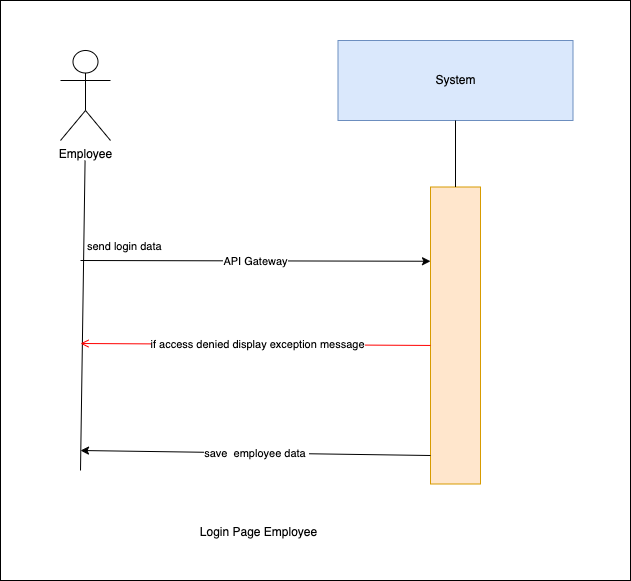

The diagram above was exported from draw.io. Its source (the exported page's mxGraphModel, read from the mxfile embedded in the PNG):
<mxGraphModel dx="1030" dy="500" grid="1" gridSize="10" guides="1" tooltips="1" connect="1" arrows="1" fold="1" page="1" pageScale="1" pageWidth="850" pageHeight="1100" background="#ffffff" math="0" shadow="0">
  <root>
    <mxCell id="0" />
    <mxCell id="1" parent="0" />
    <mxCell id="2" value="" style="whiteSpace=wrap;html=1;" vertex="1" parent="1">
      <mxGeometry x="150" y="250" width="630" height="580" as="geometry" />
    </mxCell>
    <mxCell id="0XNInrx-Nnn9Z4QuyvJh-1" value="System" style="rounded=0;whiteSpace=wrap;html=1;fillColor=#dae8fc;strokeColor=#6c8ebf;" parent="1" vertex="1">
      <mxGeometry x="487.5" y="290" width="235" height="80" as="geometry" />
    </mxCell>
    <mxCell id="0XNInrx-Nnn9Z4QuyvJh-2" value="" style="rounded=0;whiteSpace=wrap;html=1;fillColor=#ffe6cc;strokeColor=#d79b00;" parent="1" vertex="1">
      <mxGeometry x="580" y="436.5" width="50" height="297" as="geometry" />
    </mxCell>
    <mxCell id="0XNInrx-Nnn9Z4QuyvJh-3" value="" style="endArrow=none;html=1;rounded=0;entryX=0.5;entryY=1;entryDx=0;entryDy=0;exitX=0.5;exitY=0;exitDx=0;exitDy=0;" parent="1" source="0XNInrx-Nnn9Z4QuyvJh-2" target="0XNInrx-Nnn9Z4QuyvJh-1" edge="1">
      <mxGeometry width="50" height="50" relative="1" as="geometry">
        <mxPoint x="439" y="780" as="sourcePoint" />
        <mxPoint x="489" y="730" as="targetPoint" />
      </mxGeometry>
    </mxCell>
    <mxCell id="0XNInrx-Nnn9Z4QuyvJh-4" value="" style="endArrow=classic;html=1;rounded=0;entryX=0;entryY=0.25;entryDx=0;entryDy=0;" parent="1" target="0XNInrx-Nnn9Z4QuyvJh-2" edge="1">
      <mxGeometry relative="1" as="geometry">
        <mxPoint x="230" y="510" as="sourcePoint" />
        <mxPoint x="520" y="414.94399999999996" as="targetPoint" />
        <Array as="points" />
      </mxGeometry>
    </mxCell>
    <mxCell id="0XNInrx-Nnn9Z4QuyvJh-5" value="API Gateway" style="edgeLabel;resizable=0;html=1;;align=center;verticalAlign=middle;" parent="0XNInrx-Nnn9Z4QuyvJh-4" connectable="0" vertex="1">
      <mxGeometry relative="1" as="geometry" />
    </mxCell>
    <mxCell id="0XNInrx-Nnn9Z4QuyvJh-6" value="" style="endArrow=none;html=1;rounded=0;entryX=0.462;entryY=1;entryDx=0;entryDy=0;entryPerimeter=0;" parent="1" edge="1">
      <mxGeometry width="50" height="50" relative="1" as="geometry">
        <mxPoint x="230" y="720" as="sourcePoint" />
        <mxPoint x="234.57000000000016" y="410" as="targetPoint" />
      </mxGeometry>
    </mxCell>
    <mxCell id="0XNInrx-Nnn9Z4QuyvJh-7" value="Employee" style="shape=umlActor;verticalLabelPosition=bottom;verticalAlign=top;html=1;outlineConnect=0;" parent="1" vertex="1">
      <mxGeometry x="210" y="300" width="50" height="90" as="geometry" />
    </mxCell>
    <mxCell id="0XNInrx-Nnn9Z4QuyvJh-8" value="Login Page Employee" style="text;html=1;align=center;verticalAlign=middle;resizable=0;points=[];autosize=1;strokeColor=none;fillColor=none;" parent="1" vertex="1">
      <mxGeometry x="337.5" y="767" width="140" height="30" as="geometry" />
    </mxCell>
    <mxCell id="0XNInrx-Nnn9Z4QuyvJh-9" value="" style="endArrow=classic;html=1;rounded=0;" parent="1" edge="1">
      <mxGeometry relative="1" as="geometry">
        <mxPoint x="580" y="705" as="sourcePoint" />
        <mxPoint x="230" y="700" as="targetPoint" />
        <Array as="points" />
      </mxGeometry>
    </mxCell>
    <mxCell id="0XNInrx-Nnn9Z4QuyvJh-10" value="save&amp;nbsp; employee data&amp;nbsp;" style="edgeLabel;resizable=0;html=1;;align=center;verticalAlign=middle;" parent="0XNInrx-Nnn9Z4QuyvJh-9" connectable="0" vertex="1">
      <mxGeometry relative="1" as="geometry" />
    </mxCell>
    <mxCell id="0XNInrx-Nnn9Z4QuyvJh-11" value="send login data" style="edgeLabel;resizable=0;html=1;;align=left;verticalAlign=bottom;" parent="1" connectable="0" vertex="1">
      <mxGeometry x="235" y="504" as="geometry" />
    </mxCell>
    <mxCell id="0XNInrx-Nnn9Z4QuyvJh-12" value="" style="endArrow=open;strokeColor=#FF0000;endFill=1;rounded=0;exitX=0;exitY=0.382;exitDx=0;exitDy=0;exitPerimeter=0;" parent="1" edge="1">
      <mxGeometry relative="1" as="geometry">
        <mxPoint x="580" y="594.954" as="sourcePoint" />
        <mxPoint x="230" y="593" as="targetPoint" />
        <Array as="points" />
      </mxGeometry>
    </mxCell>
    <mxCell id="0XNInrx-Nnn9Z4QuyvJh-13" value="if access denied display&amp;nbsp;exception message" style="edgeLabel;html=1;align=center;verticalAlign=middle;resizable=0;points=[];" parent="0XNInrx-Nnn9Z4QuyvJh-12" vertex="1" connectable="0">
      <mxGeometry x="-0.0067" relative="1" as="geometry">
        <mxPoint as="offset" />
      </mxGeometry>
    </mxCell>
  </root>
</mxGraphModel>